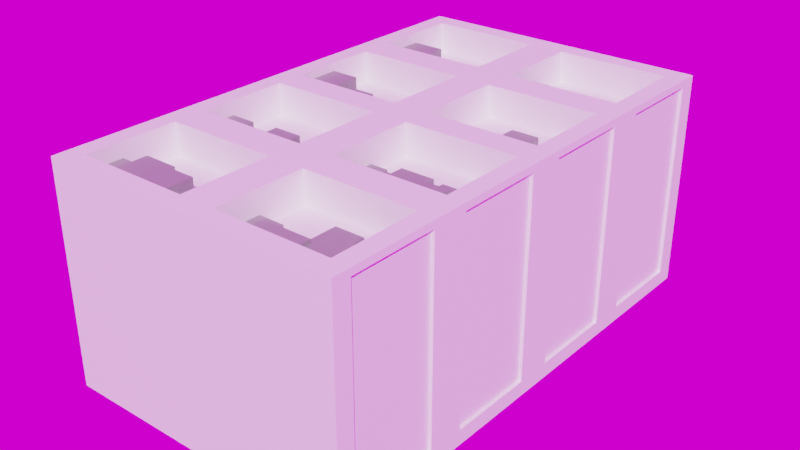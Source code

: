 # Source: Medical_Cabinet.blend  (saved by Blender 3.1.7; exported with 4.5.12 LTS)
import bpy
from mathutils import Matrix  # noqa: F401  (used for matrix-valued properties, if any)

bpy.ops.wm.read_factory_settings(use_empty=True)
scene = bpy.context.scene
scene.name = 'Scene'

# ---- collections
col_collection = bpy.data.collections.new('Collection'); scene.collection.children.link(col_collection)

# ---- images (referenced by path relative to the original .blend; pixels are not part of the script)
import os
ASSET_DIR = os.environ.get("B2B_ASSET_DIR", "")  # directory of the original .blend (textures are referenced by path, not embedded)
HERE = os.path.dirname(os.path.abspath(__file__))  # packed textures are extracted next to this script under _unpacked/

def load_image(name, relpath, width, height, colorspace="sRGB"):
    """Load a texture the original file referenced (path relative to the .blend, or extracted next to this script)."""
    p = next((c for c in (os.path.join(HERE, relpath), os.path.join(ASSET_DIR, relpath)) if relpath and os.path.exists(c)), "")
    if p:
        img = bpy.data.images.load(p, check_existing=True)
        img.name = name
    else:  # same state as the original file: an image datablock whose file is absent (Cycles renders it pink)
        img = bpy.data.images.new(name, width, height)
        img.source = "FILE"
        img.filepath = "//" + (relpath or name)
    img.colorspace_settings.name = colorspace
    return img
img_immenstadter_horn_4k_exr = load_image('immenstadter_horn_4k.exr', 'immenstadter_horn_4k.exr', 1024, 1024, 'Linear Rec.709')

# ---- materials (node trees are filled in below, after node groups)
mat_medical_cabinet_material = bpy.data.materials.new('Medical Cabinet Material')
mat_medical_cabinet_material.use_transparent_shadow = False
mat_medical_cabinet_stuff_material = bpy.data.materials.new('Medical Cabinet Stuff Material')
mat_medical_cabinet_stuff_material.use_transparent_shadow = False

# ---- material node trees
mat_medical_cabinet_material.use_nodes = True; mat_medical_cabinet_material.node_tree.nodes.clear()
_N = mat_medical_cabinet_material.node_tree.nodes; _L = mat_medical_cabinet_material.node_tree.links
n0 = _N.new('ShaderNodeOutputMaterial'); n0.name = 'Material Output'; n0.location = (432, 300)
n1 = _N.new('ShaderNodeTexVoronoi'); n1.name = 'Voronoi Texture'; n1.location = (-453, 238)
n1.inputs[2].default_value = 2.1
n2 = _N.new('ShaderNodeValToRGB'); n2.name = 'ColorRamp'; n2.location = (-178, 238)
while len(n2.color_ramp.elements) > 1: n2.color_ramp.elements.remove(n2.color_ramp.elements[-1])
n2.color_ramp.elements[0].position = 0.0; n2.color_ramp.elements[0].color = (0.5718, 0.5718, 0.5718, 1.0)
_e = n2.color_ramp.elements.new(1.0); _e.color = (1.0, 1.0, 1.0, 1.0)
n3 = _N.new('ShaderNodeBsdfPrincipled'); n3.name = 'Principled BSDF'; n3.location = (142, 300)
n3.distribution = 'GGX'
n3.subsurface_method = 'RANDOM_WALK_SKIN'
n3.inputs[0].default_value = (1.0, 1.0, 1.0, 1.0)
n3.inputs[3].default_value = 1.45
n3.inputs[27].default_value = (0.0, 0.0, 0.0, 1.0)
n3.inputs[28].default_value = 1.0
_L.new(n3.outputs[0], n0.inputs[0])
_L.new(n1.outputs[0], n2.inputs[0])
n0.is_active_output = True
mat_medical_cabinet_stuff_material.use_nodes = True; mat_medical_cabinet_stuff_material.node_tree.nodes.clear()
_N = mat_medical_cabinet_stuff_material.node_tree.nodes; _L = mat_medical_cabinet_stuff_material.node_tree.links
n0 = _N.new('ShaderNodeOutputMaterial'); n0.name = 'Material Output'; n0.location = (300, 300)
n1 = _N.new('ShaderNodeBsdfPrincipled'); n1.name = 'Principled BSDF'; n1.location = (10, 300)
n1.distribution = 'GGX'
n1.subsurface_method = 'RANDOM_WALK_SKIN'
n1.inputs[3].default_value = 1.45
n1.inputs[27].default_value = (0.0, 0.0, 0.0, 1.0)
n1.inputs[28].default_value = 1.0
n2 = _N.new('ShaderNodeObjectInfo'); n2.name = 'Object Info'; n2.location = (-510, 195)
n3 = _N.new('ShaderNodeValToRGB'); n3.name = 'ColorRamp'; n3.location = (-315, 251)
n3.color_ramp.interpolation = 'CONSTANT'
while len(n3.color_ramp.elements) > 1: n3.color_ramp.elements.remove(n3.color_ramp.elements[-1])
n3.color_ramp.elements[0].position = 0.0; n3.color_ramp.elements[0].color = (0.4336, 0.4336, 0.4336, 1.0)
_e = n3.color_ramp.elements.new(0.32); _e.color = (0.1478, 0.1478, 0.1478, 1.0)
_e = n3.color_ramp.elements.new(0.6691); _e.color = (0.3055, 0.3055, 0.3055, 1.0)
_L.new(n1.outputs[0], n0.inputs[0])
_L.new(n3.outputs[0], n1.inputs[0])
_L.new(n2.outputs[5], n3.inputs[0])
n0.is_active_output = True

# ---- world
world_world = bpy.data.worlds.new('World'); scene.world = world_world
world_world.use_nodes = True; world_world.node_tree.nodes.clear()
_N = world_world.node_tree.nodes; _L = world_world.node_tree.links
n0 = _N.new('ShaderNodeOutputWorld'); n0.name = 'World Output'; n0.location = (300, 300)
n1 = _N.new('ShaderNodeBackground'); n1.name = 'Background'; n1.location = (10, 300)
n2 = _N.new('ShaderNodeTexEnvironment'); n2.name = 'Environment Texture'; n2.location = (-378, 266)
n2.image = img_immenstadter_horn_4k_exr
_L.new(n1.outputs[0], n0.inputs[0])
_L.new(n2.outputs[0], n1.inputs[0])
n0.is_active_output = True
world_world.color = (0.05088, 0.05088, 0.05088)
world_world.use_sun_shadow = False
world_world.sun_shadow_jitter_overblur = 0.0

# ---- meshes
me_cube_001 = bpy.data.meshes.new('Cube.001')
me_cube_001.from_pydata([(-1.0, 0.825, 0.9474), (-1.0, 0.825, -0.5062), (0.0, 0.825, -0.5062), (0.0, 0.825, 0.9474), (-0.879, 0.6977, 0.9474), (-0.121, 0.6977, 0.9474), (-0.879, 0.6977, 0.7359), (-0.121, 0.6977, 0.7359), (-1.0, 4.141e-08, 0.9474), (-1.0, -2.213e-08, -0.5062), (0.0, 4.141e-08, 0.9474), (0.0, -2.213e-08, -0.5062), (-0.879, 4.141e-08, 0.9474), (-0.121, 4.141e-08, 0.9474), (-0.879, 3.093e-08, 0.7075), (-0.121, 3.093e-08, 0.7075), (-1.0, 0.1214, 0.901), (-1.0, 0.7036, 0.901), (-1.0, 0.7036, -0.4073), (-1.0, 0.1214, -0.4073), (-0.9799, 0.1214, 0.901), (-0.9799, 0.7036, 0.901), (-0.9799, 0.7036, -0.4073), (-0.9799, 0.1214, -0.4073), (-1.0, 0.09939, 0.9474), (-0.879, 0.09423, 0.9474), (-0.879, 0.09423, 0.7359), (-1.0, 0.09939, -0.5062), (0.0, 0.09939, 0.9474), (0.0, 0.09939, -0.5062), (-0.121, 0.09423, 0.9474), (-0.121, 0.09423, 0.7359), (-1.0, 0.211, 0.901), (-1.0, 0.211, -0.4073), (-0.9799, 0.211, 0.901), (-0.9799, 0.211, -0.4073), (-1.0, 1.65, 0.9474), (-1.0, 1.65, -0.5062), (0.0, 1.65, -0.5062), (0.0, 1.65, 0.9474), (-0.879, 1.523, 0.9474), (-0.121, 1.523, 0.9474), (-0.879, 1.523, 0.7359), (-0.121, 1.523, 0.7359), (-1.0, 0.825, 0.9474), (-1.0, 0.825, -0.5062), (0.0, 0.825, 0.9474), (0.0, 0.825, -0.5062), (-0.879, 0.825, 0.9474), (-0.121, 0.825, 0.9474), (-0.879, 0.825, 0.7075), (-0.121, 0.825, 0.7075), (-1.0, 0.9464, 0.901), (-1.0, 1.529, 0.901), (-1.0, 1.529, -0.4073), (-1.0, 0.9464, -0.4073), (-0.9799, 0.9464, 0.901), (-0.9799, 1.529, 0.901), (-0.9799, 1.529, -0.4073), (-0.9799, 0.9464, -0.4073), (-1.0, 0.9244, 0.9474), (-0.879, 0.9193, 0.9474), (-0.879, 0.9193, 0.7359), (-1.0, 0.9244, -0.5062), (0.0, 0.9244, 0.9474), (0.0, 0.9244, -0.5062), (-0.121, 0.9193, 0.9474), (-0.121, 0.9193, 0.7359), (-1.0, 1.036, 0.901), (-1.0, 1.036, -0.4073), (-0.9799, 1.036, 0.901), (-0.9799, 1.036, -0.4073), (1.0, 0.825, 0.9474), (1.0, 0.825, -0.5062), (0.879, 0.6977, 0.9474), (0.121, 0.6977, 0.9474), (0.879, 0.6977, 0.7359), (0.121, 0.6977, 0.7359), (1.0, 4.141e-08, 0.9474), (1.0, -2.213e-08, -0.5062), (0.879, 4.141e-08, 0.9474), (0.121, 4.141e-08, 0.9474), (0.879, 3.093e-08, 0.7075), (0.121, 3.093e-08, 0.7075), (1.0, 0.1214, 0.901), (1.0, 0.7036, 0.901), (1.0, 0.7036, -0.4073), (1.0, 0.1214, -0.4073), (0.9799, 0.1214, 0.901), (0.9799, 0.7036, 0.901), (0.9799, 0.7036, -0.4073), (0.9799, 0.1214, -0.4073), (1.0, 0.09939, 0.9474), (0.879, 0.09423, 0.9474), (0.879, 0.09423, 0.7359), (1.0, 0.09939, -0.5062), (0.121, 0.09423, 0.9474), (0.121, 0.09423, 0.7359), (1.0, 0.211, 0.901), (1.0, 0.211, -0.4073), (0.9799, 0.211, 0.901), (0.9799, 0.211, -0.4073), (1.0, 1.65, 0.9474), (1.0, 1.65, -0.5062), (0.879, 1.523, 0.9474), (0.121, 1.523, 0.9474), (0.879, 1.523, 0.7359), (0.121, 1.523, 0.7359), (1.0, 0.825, 0.9474), (1.0, 0.825, -0.5062), (0.879, 0.825, 0.9474), (0.121, 0.825, 0.9474), (0.879, 0.825, 0.7075), (0.121, 0.825, 0.7075), (1.0, 0.9464, 0.901), (1.0, 1.529, 0.901), (1.0, 1.529, -0.4073), (1.0, 0.9464, -0.4073), (0.9799, 0.9464, 0.901), (0.9799, 1.529, 0.901), (0.9799, 1.529, -0.4073), (0.9799, 0.9464, -0.4073), (1.0, 0.9244, 0.9474), (0.879, 0.9193, 0.9474), (0.879, 0.9193, 0.7359), (1.0, 0.9244, -0.5062), (0.121, 0.9193, 0.9474), (0.121, 0.9193, 0.7359), (1.0, 1.036, 0.901), (1.0, 1.036, -0.4073), (0.9799, 1.036, 0.901), (0.9799, 1.036, -0.4073), (-1.0, -0.825, 0.9474), (-1.0, -0.825, -0.5062), (0.0, -0.825, -0.5062), (0.0, -0.825, 0.9474), (-0.879, -0.6977, 0.9474), (-0.121, -0.6977, 0.9474), (-0.879, -0.6977, 0.7359), (-0.121, -0.6977, 0.7359), (-1.0, -0.1214, 0.901), (-1.0, -0.7036, 0.901), (-1.0, -0.7036, -0.4073), (-1.0, -0.1214, -0.4073), (-0.9799, -0.1214, 0.901), (-0.9799, -0.7036, 0.901), (-0.9799, -0.7036, -0.4073), (-0.9799, -0.1214, -0.4073), (-1.0, -0.09939, 0.9474), (-0.879, -0.09423, 0.9474), (-0.879, -0.09423, 0.7359), (-1.0, -0.09939, -0.5062), (0.0, -0.09939, 0.9474), (0.0, -0.09939, -0.5062), (-0.121, -0.09423, 0.9474), (-0.121, -0.09423, 0.7359), (-1.0, -0.211, 0.901), (-1.0, -0.211, -0.4073), (-0.9799, -0.211, 0.901), (-0.9799, -0.211, -0.4073), (-1.0, -1.65, 0.9474), (-1.0, -1.65, -0.5062), (0.0, -1.65, -0.5062), (0.0, -1.65, 0.9474), (-0.879, -1.523, 0.9474), (-0.121, -1.523, 0.9474), (-0.879, -1.523, 0.7359), (-0.121, -1.523, 0.7359), (-1.0, -0.825, 0.9474), (-1.0, -0.825, -0.5062), (0.0, -0.825, 0.9474), (0.0, -0.825, -0.5062), (-0.879, -0.825, 0.9474), (-0.121, -0.825, 0.9474), (-0.879, -0.825, 0.7075), (-0.121, -0.825, 0.7075), (-1.0, -0.9464, 0.901), (-1.0, -1.529, 0.901), (-1.0, -1.529, -0.4073), (-1.0, -0.9464, -0.4073), (-0.9799, -0.9464, 0.901), (-0.9799, -1.529, 0.901), (-0.9799, -1.529, -0.4073), (-0.9799, -0.9464, -0.4073), (-1.0, -0.9244, 0.9474), (-0.879, -0.9193, 0.9474), (-0.879, -0.9193, 0.7359), (-1.0, -0.9244, -0.5062), (0.0, -0.9244, 0.9474), (0.0, -0.9244, -0.5062), (-0.121, -0.9193, 0.9474), (-0.121, -0.9193, 0.7359), (-1.0, -1.036, 0.901), (-1.0, -1.036, -0.4073), (-0.9799, -1.036, 0.901), (-0.9799, -1.036, -0.4073), (1.0, -0.825, 0.9474), (1.0, -0.825, -0.5062), (0.879, -0.6977, 0.9474), (0.121, -0.6977, 0.9474), (0.879, -0.6977, 0.7359), (0.121, -0.6977, 0.7359), (1.0, -0.1214, 0.901), (1.0, -0.7036, 0.901), (1.0, -0.7036, -0.4073), (1.0, -0.1214, -0.4073), (0.9799, -0.1214, 0.901), (0.9799, -0.7036, 0.901), (0.9799, -0.7036, -0.4073), (0.9799, -0.1214, -0.4073), (1.0, -0.09939, 0.9474), (0.879, -0.09423, 0.9474), (0.879, -0.09423, 0.7359), (1.0, -0.09939, -0.5062), (0.121, -0.09423, 0.9474), (0.121, -0.09423, 0.7359), (1.0, -0.211, 0.901), (1.0, -0.211, -0.4073), (0.9799, -0.211, 0.901), (0.9799, -0.211, -0.4073), (1.0, -1.65, 0.9474), (1.0, -1.65, -0.5062), (0.879, -1.523, 0.9474), (0.121, -1.523, 0.9474), (0.879, -1.523, 0.7359), (0.121, -1.523, 0.7359), (1.0, -0.825, 0.9474), (1.0, -0.825, -0.5062), (0.879, -0.825, 0.9474), (0.121, -0.825, 0.9474), (0.879, -0.825, 0.7075), (0.121, -0.825, 0.7075), (1.0, -0.9464, 0.901), (1.0, -1.529, 0.901), (1.0, -1.529, -0.4073), (1.0, -0.9464, -0.4073), (0.9799, -0.9464, 0.901), (0.9799, -1.529, 0.901), (0.9799, -1.529, -0.4073), (0.9799, -0.9464, -0.4073), (1.0, -0.9244, 0.9474), (0.879, -0.9193, 0.9474), (0.879, -0.9193, 0.7359), (1.0, -0.9244, -0.5062), (0.121, -0.9193, 0.9474), (0.121, -0.9193, 0.7359), (1.0, -1.036, 0.901), (1.0, -1.036, -0.4073), (0.9799, -1.036, 0.901), (0.9799, -1.036, -0.4073)], [], [(24, 0, 17, 32), (2, 1, 0, 3), (27, 1, 2, 29), (30, 5, 7, 31), (3, 0, 4, 5), (28, 3, 5, 30), (31, 7, 6, 26), (5, 4, 6, 7), (24, 8, 12, 25), (32, 17, 21, 34), (27, 9, 19, 33), (0, 1, 18, 17), (9, 8, 16, 19), (34, 21, 22, 35), (19, 16, 20, 23), (17, 18, 22, 21), (33, 19, 23, 35), (18, 33, 35, 22), (20, 34, 35, 23), (1, 27, 33, 18), (16, 32, 34, 20), (0, 24, 25, 4), (4, 25, 26, 6), (10, 28, 30, 13), (26, 25, 30, 31), (9, 27, 29, 11), (8, 24, 32, 16), (14, 12, 13, 15), (25, 30, 13, 12), (60, 36, 53, 68), (38, 37, 36, 39), (63, 37, 38, 65), (66, 41, 43, 67), (39, 36, 40, 41), (64, 39, 41, 66), (67, 43, 42, 62), (41, 40, 42, 43), (60, 44, 48, 61), (68, 53, 57, 70), (63, 45, 55, 69), (36, 37, 54, 53), (45, 44, 52, 55), (70, 57, 58, 71), (55, 52, 56, 59), (53, 54, 58, 57), (69, 55, 59, 71), (54, 69, 71, 58), (56, 70, 71, 59), (37, 63, 69, 54), (52, 68, 70, 56), (36, 60, 61, 40), (40, 61, 62, 42), (46, 64, 66, 49), (62, 61, 66, 67), (45, 63, 65, 47), (44, 60, 68, 52), (50, 48, 49, 51), (61, 66, 49, 48), (92, 98, 85, 72), (2, 3, 72, 73), (95, 29, 2, 73), (96, 97, 77, 75), (3, 75, 74, 72), (28, 96, 75, 3), (97, 94, 76, 77), (75, 77, 76, 74), (92, 93, 80, 78), (98, 100, 89, 85), (95, 99, 87, 79), (72, 85, 86, 73), (79, 87, 84, 78), (100, 101, 90, 89), (87, 91, 88, 84), (85, 89, 90, 86), (99, 101, 91, 87), (86, 90, 101, 99), (88, 91, 101, 100), (73, 86, 99, 95), (84, 88, 100, 98), (72, 74, 93, 92), (74, 76, 94, 93), (10, 81, 96, 28), (94, 97, 96, 93), (79, 11, 29, 95), (78, 84, 98, 92), (82, 83, 81, 80), (93, 80, 81, 96), (122, 128, 115, 102), (38, 39, 102, 103), (125, 65, 38, 103), (126, 127, 107, 105), (39, 105, 104, 102), (64, 126, 105, 39), (127, 124, 106, 107), (105, 107, 106, 104), (122, 123, 110, 108), (128, 130, 119, 115), (125, 129, 117, 109), (102, 115, 116, 103), (109, 117, 114, 108), (130, 131, 120, 119), (117, 121, 118, 114), (115, 119, 120, 116), (129, 131, 121, 117), (116, 120, 131, 129), (118, 121, 131, 130), (103, 116, 129, 125), (114, 118, 130, 128), (102, 104, 123, 122), (104, 106, 124, 123), (46, 111, 126, 64), (124, 127, 126, 123), (109, 47, 65, 125), (108, 114, 128, 122), (112, 113, 111, 110), (123, 110, 111, 126), (148, 156, 141, 132), (134, 135, 132, 133), (151, 153, 134, 133), (154, 155, 139, 137), (135, 137, 136, 132), (152, 154, 137, 135), (155, 150, 138, 139), (137, 139, 138, 136), (148, 149, 12, 8), (156, 158, 145, 141), (151, 157, 143, 9), (132, 141, 142, 133), (9, 143, 140, 8), (158, 159, 146, 145), (143, 147, 144, 140), (141, 145, 146, 142), (157, 159, 147, 143), (142, 146, 159, 157), (144, 147, 159, 158), (133, 142, 157, 151), (140, 144, 158, 156), (132, 136, 149, 148), (136, 138, 150, 149), (10, 13, 154, 152), (150, 155, 154, 149), (9, 11, 153, 151), (8, 140, 156, 148), (149, 12, 13, 154), (184, 192, 177, 160), (162, 163, 160, 161), (187, 189, 162, 161), (190, 191, 167, 165), (163, 165, 164, 160), (188, 190, 165, 163), (191, 186, 166, 167), (165, 167, 166, 164), (184, 185, 172, 168), (192, 194, 181, 177), (187, 193, 179, 169), (160, 177, 178, 161), (169, 179, 176, 168), (194, 195, 182, 181), (179, 183, 180, 176), (177, 181, 182, 178), (193, 195, 183, 179), (178, 182, 195, 193), (180, 183, 195, 194), (161, 178, 193, 187), (176, 180, 194, 192), (160, 164, 185, 184), (164, 166, 186, 185), (170, 173, 190, 188), (186, 191, 190, 185), (169, 171, 189, 187), (168, 176, 192, 184), (174, 175, 173, 172), (185, 172, 173, 190), (210, 196, 203, 216), (134, 197, 196, 135), (213, 197, 134, 153), (214, 199, 201, 215), (135, 196, 198, 199), (152, 135, 199, 214), (215, 201, 200, 212), (199, 198, 200, 201), (210, 78, 80, 211), (216, 203, 207, 218), (213, 79, 205, 217), (196, 197, 204, 203), (79, 78, 202, 205), (218, 207, 208, 219), (205, 202, 206, 209), (203, 204, 208, 207), (217, 205, 209, 219), (204, 217, 219, 208), (206, 218, 219, 209), (197, 213, 217, 204), (202, 216, 218, 206), (196, 210, 211, 198), (198, 211, 212, 200), (10, 152, 214, 81), (212, 211, 214, 215), (79, 213, 153, 11), (78, 210, 216, 202), (211, 214, 81, 80), (240, 220, 233, 246), (162, 221, 220, 163), (243, 221, 162, 189), (244, 223, 225, 245), (163, 220, 222, 223), (188, 163, 223, 244), (245, 225, 224, 242), (223, 222, 224, 225), (240, 226, 228, 241), (246, 233, 237, 248), (243, 227, 235, 247), (220, 221, 234, 233), (227, 226, 232, 235), (248, 237, 238, 249), (235, 232, 236, 239), (233, 234, 238, 237), (247, 235, 239, 249), (234, 247, 249, 238), (236, 248, 249, 239), (221, 243, 247, 234), (232, 246, 248, 236), (220, 240, 241, 222), (222, 241, 242, 224), (170, 188, 244, 229), (242, 241, 244, 245), (227, 243, 189, 171), (226, 240, 246, 232), (230, 228, 229, 231), (241, 244, 229, 228)])
_uv = me_cube_001.uv_layers.new(name='UVMap')
_uv.uv.foreach_set('vector', [0.5051, 0.0, 0.625, 0.0, 0.625, 0.0, 0.5051, 0.0, 0.75, 0.5, 0.875, 0.5, 0.875, 0.75, 0.75, 0.75, 0.5051, 0.25, 0.625, 0.25, 0.625, 0.375, 0.5051, 0.375, 0.5051, 0.875, 0.625, 0.875, 0.625, 0.875, 0.5051, 0.875, 0.75, 0.75, 0.875, 0.75, 0.875, 0.75, 0.75, 0.75, 0.5051, 0.875, 0.625, 0.875, 0.625, 0.875, 0.5051, 0.875, 0.5051, 0.875, 0.625, 0.875, 0.625, 1.0, 0.5051, 1.0, 0.75, 0.75, 0.875, 0.75, 0.875, 0.75, 0.75, 0.75, 0.5051, 0.0, 0.5, 0.0, 0.5, 0.0, 0.5051, 0.0, 0.5051, 0.0, 0.625, 0.0, 0.625, 0.0, 0.5051, 0.0, 0.5051, 0.25, 0.5, 0.25, 0.5, 0.25, 0.5051, 0.25, 0.875, 0.75, 0.875, 0.5, 0.875, 0.5, 0.875, 0.75, 0.5, 0.25, 0.5, 0.0, 0.5, 0.0, 0.5, 0.25, 0.5051, 0.0, 0.625, 0.0, 0.625, 0.25, 0.5051, 0.25, 0.5, 0.25, 0.5, 0.0, 0.5, 0.0, 0.5, 0.25, 0.875, 0.75, 0.875, 0.5, 0.875, 0.5, 0.875, 0.75, 0.5051, 0.25, 0.5, 0.25, 0.5, 0.25, 0.5051, 0.25, 0.625, 0.25, 0.5051, 0.25, 0.5051, 0.25, 0.625, 0.25, 0.5, 0.0, 0.5051, 0.0, 0.5051, 0.25, 0.5, 0.25, 0.625, 0.25, 0.5051, 0.25, 0.5051, 0.25, 0.625, 0.25, 0.5, 0.0, 0.5051, 0.0, 0.5051, 0.0, 0.5, 0.0, 0.625, 0.0, 0.5051, 0.0, 0.5051, 0.0, 0.625, 0.0, 0.625, 0.0, 0.5051, 0.0, 0.5051, 0.0, 0.625, 0.0, 0.5, 0.875, 0.5051, 0.875, 0.5051, 0.875, 0.5, 0.875, 0.5051, 1.0, 0.0, 0.0, 0.5051, 0.875, 0.5051, 0.875, 0.5, 0.25, 0.5051, 0.25, 0.5051, 0.375, 0.5, 0.375, 0.5, 0.0, 0.5051, 0.0, 0.5051, 0.0, 0.5, 0.0, 0.5, 1.0, 0.5, 0.0, 0.5, 0.875, 0.5, 0.875, 0.0, 0.0, 0.0, 0.0, 0.0, 0.0, 0.0, 0.0, 0.5051, 0.0, 0.625, 0.0, 0.625, 0.0, 0.5051, 0.0, 0.75, 0.5, 0.875, 0.5, 0.875, 0.75, 0.75, 0.75, 0.5051, 0.25, 0.625, 0.25, 0.625, 0.375, 0.5051, 0.375, 0.5051, 0.875, 0.625, 0.875, 0.625, 0.875, 0.5051, 0.875, 0.75, 0.75, 0.875, 0.75, 0.875, 0.75, 0.75, 0.75, 0.5051, 0.875, 0.625, 0.875, 0.625, 0.875, 0.5051, 0.875, 0.5051, 0.875, 0.625, 0.875, 0.625, 1.0, 0.5051, 1.0, 0.75, 0.75, 0.875, 0.75, 0.875, 0.75, 0.75, 0.75, 0.5051, 0.0, 0.5, 0.0, 0.5, 0.0, 0.5051, 0.0, 0.5051, 0.0, 0.625, 0.0, 0.625, 0.0, 0.5051, 0.0, 0.5051, 0.25, 0.5, 0.25, 0.5, 0.25, 0.5051, 0.25, 0.875, 0.75, 0.875, 0.5, 0.875, 0.5, 0.875, 0.75, 0.5, 0.25, 0.5, 0.0, 0.5, 0.0, 0.5, 0.25, 0.5051, 0.0, 0.625, 0.0, 0.625, 0.25, 0.5051, 0.25, 0.5, 0.25, 0.5, 0.0, 0.5, 0.0, 0.5, 0.25, 0.875, 0.75, 0.875, 0.5, 0.875, 0.5, 0.875, 0.75, 0.5051, 0.25, 0.5, 0.25, 0.5, 0.25, 0.5051, 0.25, 0.625, 0.25, 0.5051, 0.25, 0.5051, 0.25, 0.625, 0.25, 0.5, 0.0, 0.5051, 0.0, 0.5051, 0.25, 0.5, 0.25, 0.625, 0.25, 0.5051, 0.25, 0.5051, 0.25, 0.625, 0.25, 0.5, 0.0, 0.5051, 0.0, 0.5051, 0.0, 0.5, 0.0, 0.625, 0.0, 0.5051, 0.0, 0.5051, 0.0, 0.625, 0.0, 0.625, 0.0, 0.5051, 0.0, 0.5051, 0.0, 0.625, 0.0, 0.5, 0.875, 0.5051, 0.875, 0.5051, 0.875, 0.5, 0.875, 0.5051, 1.0, 0.0, 0.0, 0.5051, 0.875, 0.5051, 0.875, 0.5, 0.25, 0.5051, 0.25, 0.5051, 0.375, 0.5, 0.375, 0.5, 0.0, 0.5051, 0.0, 0.5051, 0.0, 0.5, 0.0, 0.5, 1.0, 0.5, 0.0, 0.5, 0.875, 0.5, 0.875, 0.0, 0.0, 0.0, 0.0, 0.0, 0.0, 0.0, 0.0, 0.5051, 0.0, 0.5051, 0.0, 0.625, 0.0, 0.625, 0.0, 0.75, 0.5, 0.75, 0.75, 0.875, 0.75, 0.875, 0.5, 0.5051, 0.25, 0.5051, 0.375, 0.625, 0.375, 0.625, 0.25, 0.5051, 0.875, 0.5051, 0.875, 0.625, 0.875, 0.625, 0.875, 0.75, 0.75, 0.75, 0.75, 0.875, 0.75, 0.875, 0.75, 0.5051, 0.875, 0.5051, 0.875, 0.625, 0.875, 0.625, 0.875, 0.5051, 0.875, 0.5051, 1.0, 0.625, 1.0, 0.625, 0.875, 0.75, 0.75, 0.75, 0.75, 0.875, 0.75, 0.875, 0.75, 0.5051, 0.0, 0.5051, 0.0, 0.5, 0.0, 0.5, 0.0, 0.5051, 0.0, 0.5051, 0.0, 0.625, 0.0, 0.625, 0.0, 0.5051, 0.25, 0.5051, 0.25, 0.5, 0.25, 0.5, 0.25, 0.875, 0.75, 0.875, 0.75, 0.875, 0.5, 0.875, 0.5, 0.5, 0.25, 0.5, 0.25, 0.5, 0.0, 0.5, 0.0, 0.5051, 0.0, 0.5051, 0.25, 0.625, 0.25, 0.625, 0.0, 0.5, 0.25, 0.5, 0.25, 0.5, 0.0, 0.5, 0.0, 0.875, 0.75, 0.875, 0.75, 0.875, 0.5, 0.875, 0.5, 0.5051, 0.25, 0.5051, 0.25, 0.5, 0.25, 0.5, 0.25, 0.625, 0.25, 0.625, 0.25, 0.5051, 0.25, 0.5051, 0.25, 0.5, 0.0, 0.5, 0.25, 0.5051, 0.25, 0.5051, 0.0, 0.625, 0.25, 0.625, 0.25, 0.5051, 0.25, 0.5051, 0.25, 0.5, 0.0, 0.5, 0.0, 0.5051, 0.0, 0.5051, 0.0, 0.625, 0.0, 0.625, 0.0, 0.5051, 0.0, 0.5051, 0.0, 0.625, 0.0, 0.625, 0.0, 0.5051, 0.0, 0.5051, 0.0, 0.5, 0.875, 0.5, 0.875, 0.5051, 0.875, 0.5051, 0.875, 0.5051, 1.0, 0.5051, 0.875, 0.5051, 0.875, 0.0, 0.0, 0.5, 0.25, 0.5, 0.375, 0.5051, 0.375, 0.5051, 0.25, 0.5, 0.0, 0.5, 0.0, 0.5051, 0.0, 0.5051, 0.0, 0.5, 1.0, 0.5, 0.875, 0.5, 0.875, 0.5, 0.0, 0.0, 0.0, 0.0, 0.0, 0.0, 0.0, 0.0, 0.0, 0.5051, 0.0, 0.5051, 0.0, 0.625, 0.0, 0.625, 0.0, 0.75, 0.5, 0.75, 0.75, 0.875, 0.75, 0.875, 0.5, 0.5051, 0.25, 0.5051, 0.375, 0.625, 0.375, 0.625, 0.25, 0.5051, 0.875, 0.5051, 0.875, 0.625, 0.875, 0.625, 0.875, 0.75, 0.75, 0.75, 0.75, 0.875, 0.75, 0.875, 0.75, 0.5051, 0.875, 0.5051, 0.875, 0.625, 0.875, 0.625, 0.875, 0.5051, 0.875, 0.5051, 1.0, 0.625, 1.0, 0.625, 0.875, 0.75, 0.75, 0.75, 0.75, 0.875, 0.75, 0.875, 0.75, 0.5051, 0.0, 0.5051, 0.0, 0.5, 0.0, 0.5, 0.0, 0.5051, 0.0, 0.5051, 0.0, 0.625, 0.0, 0.625, 0.0, 0.5051, 0.25, 0.5051, 0.25, 0.5, 0.25, 0.5, 0.25, 0.875, 0.75, 0.875, 0.75, 0.875, 0.5, 0.875, 0.5, 0.5, 0.25, 0.5, 0.25, 0.5, 0.0, 0.5, 0.0, 0.5051, 0.0, 0.5051, 0.25, 0.625, 0.25, 0.625, 0.0, 0.5, 0.25, 0.5, 0.25, 0.5, 0.0, 0.5, 0.0, 0.875, 0.75, 0.875, 0.75, 0.875, 0.5, 0.875, 0.5, 0.5051, 0.25, 0.5051, 0.25, 0.5, 0.25, 0.5, 0.25, 0.625, 0.25, 0.625, 0.25, 0.5051, 0.25, 0.5051, 0.25, 0.5, 0.0, 0.5, 0.25, 0.5051, 0.25, 0.5051, 0.0, 0.625, 0.25, 0.625, 0.25, 0.5051, 0.25, 0.5051, 0.25, 0.5, 0.0, 0.5, 0.0, 0.5051, 0.0, 0.5051, 0.0, 0.625, 0.0, 0.625, 0.0, 0.5051, 0.0, 0.5051, 0.0, 0.625, 0.0, 0.625, 0.0, 0.5051, 0.0, 0.5051, 0.0, 0.5, 0.875, 0.5, 0.875, 0.5051, 0.875, 0.5051, 0.875, 0.5051, 1.0, 0.5051, 0.875, 0.5051, 0.875, 0.0, 0.0, 0.5, 0.25, 0.5, 0.375, 0.5051, 0.375, 0.5051, 0.25, 0.5, 0.0, 0.5, 0.0, 0.5051, 0.0, 0.5051, 0.0, 0.5, 1.0, 0.5, 0.875, 0.5, 0.875, 0.5, 0.0, 0.0, 0.0, 0.0, 0.0, 0.0, 0.0, 0.0, 0.0, 0.5051, 0.0, 0.5051, 0.0, 0.625, 0.0, 0.625, 0.0, 0.75, 0.5, 0.75, 0.75, 0.875, 0.75, 0.875, 0.5, 0.5051, 0.25, 0.5051, 0.375, 0.625, 0.375, 0.625, 0.25, 0.5051, 0.875, 0.5051, 0.875, 0.625, 0.875, 0.625, 0.875, 0.75, 0.75, 0.75, 0.75, 0.875, 0.75, 0.875, 0.75, 0.5051, 0.875, 0.5051, 0.875, 0.625, 0.875, 0.625, 0.875, 0.5051, 0.875, 0.5051, 1.0, 0.625, 1.0, 0.625, 0.875, 0.75, 0.75, 0.75, 0.75, 0.875, 0.75, 0.875, 0.75, 0.5051, 0.0, 0.5051, 0.0, 0.5, 0.0, 0.5, 0.0, 0.5051, 0.0, 0.5051, 0.0, 0.625, 0.0, 0.625, 0.0, 0.5051, 0.25, 0.5051, 0.25, 0.5, 0.25, 0.5, 0.25, 0.875, 0.75, 0.875, 0.75, 0.875, 0.5, 0.875, 0.5, 0.5, 0.25, 0.5, 0.25, 0.5, 0.0, 0.5, 0.0, 0.5051, 0.0, 0.5051, 0.25, 0.625, 0.25, 0.625, 0.0, 0.5, 0.25, 0.5, 0.25, 0.5, 0.0, 0.5, 0.0, 0.875, 0.75, 0.875, 0.75, 0.875, 0.5, 0.875, 0.5, 0.5051, 0.25, 0.5051, 0.25, 0.5, 0.25, 0.5, 0.25, 0.625, 0.25, 0.625, 0.25, 0.5051, 0.25, 0.5051, 0.25, 0.5, 0.0, 0.5, 0.25, 0.5051, 0.25, 0.5051, 0.0, 0.625, 0.25, 0.625, 0.25, 0.5051, 0.25, 0.5051, 0.25, 0.5, 0.0, 0.5, 0.0, 0.5051, 0.0, 0.5051, 0.0, 0.625, 0.0, 0.625, 0.0, 0.5051, 0.0, 0.5051, 0.0, 0.625, 0.0, 0.625, 0.0, 0.5051, 0.0, 0.5051, 0.0, 0.5, 0.875, 0.5, 0.875, 0.5051, 0.875, 0.5051, 0.875, 0.5051, 1.0, 0.5051, 0.875, 0.5051, 0.875, 0.0, 0.0, 0.5, 0.25, 0.5, 0.375, 0.5051, 0.375, 0.5051, 0.25, 0.5, 0.0, 0.5, 0.0, 0.5051, 0.0, 0.5051, 0.0, 0.0, 0.0, 0.0, 0.0, 0.0, 0.0, 0.0, 0.0, 0.5051, 0.0, 0.5051, 0.0, 0.625, 0.0, 0.625, 0.0, 0.75, 0.5, 0.75, 0.75, 0.875, 0.75, 0.875, 0.5, 0.5051, 0.25, 0.5051, 0.375, 0.625, 0.375, 0.625, 0.25, 0.5051, 0.875, 0.5051, 0.875, 0.625, 0.875, 0.625, 0.875, 0.75, 0.75, 0.75, 0.75, 0.875, 0.75, 0.875, 0.75, 0.5051, 0.875, 0.5051, 0.875, 0.625, 0.875, 0.625, 0.875, 0.5051, 0.875, 0.5051, 1.0, 0.625, 1.0, 0.625, 0.875, 0.75, 0.75, 0.75, 0.75, 0.875, 0.75, 0.875, 0.75, 0.5051, 0.0, 0.5051, 0.0, 0.5, 0.0, 0.5, 0.0, 0.5051, 0.0, 0.5051, 0.0, 0.625, 0.0, 0.625, 0.0, 0.5051, 0.25, 0.5051, 0.25, 0.5, 0.25, 0.5, 0.25, 0.875, 0.75, 0.875, 0.75, 0.875, 0.5, 0.875, 0.5, 0.5, 0.25, 0.5, 0.25, 0.5, 0.0, 0.5, 0.0, 0.5051, 0.0, 0.5051, 0.25, 0.625, 0.25, 0.625, 0.0, 0.5, 0.25, 0.5, 0.25, 0.5, 0.0, 0.5, 0.0, 0.875, 0.75, 0.875, 0.75, 0.875, 0.5, 0.875, 0.5, 0.5051, 0.25, 0.5051, 0.25, 0.5, 0.25, 0.5, 0.25, 0.625, 0.25, 0.625, 0.25, 0.5051, 0.25, 0.5051, 0.25, 0.5, 0.0, 0.5, 0.25, 0.5051, 0.25, 0.5051, 0.0, 0.625, 0.25, 0.625, 0.25, 0.5051, 0.25, 0.5051, 0.25, 0.5, 0.0, 0.5, 0.0, 0.5051, 0.0, 0.5051, 0.0, 0.625, 0.0, 0.625, 0.0, 0.5051, 0.0, 0.5051, 0.0, 0.625, 0.0, 0.625, 0.0, 0.5051, 0.0, 0.5051, 0.0, 0.5, 0.875, 0.5, 0.875, 0.5051, 0.875, 0.5051, 0.875, 0.5051, 1.0, 0.5051, 0.875, 0.5051, 0.875, 0.0, 0.0, 0.5, 0.25, 0.5, 0.375, 0.5051, 0.375, 0.5051, 0.25, 0.5, 0.0, 0.5, 0.0, 0.5051, 0.0, 0.5051, 0.0, 0.5, 1.0, 0.5, 0.875, 0.5, 0.875, 0.5, 0.0, 0.0, 0.0, 0.0, 0.0, 0.0, 0.0, 0.0, 0.0, 0.5051, 0.0, 0.625, 0.0, 0.625, 0.0, 0.5051, 0.0, 0.75, 0.5, 0.875, 0.5, 0.875, 0.75, 0.75, 0.75, 0.5051, 0.25, 0.625, 0.25, 0.625, 0.375, 0.5051, 0.375, 0.5051, 0.875, 0.625, 0.875, 0.625, 0.875, 0.5051, 0.875, 0.75, 0.75, 0.875, 0.75, 0.875, 0.75, 0.75, 0.75, 0.5051, 0.875, 0.625, 0.875, 0.625, 0.875, 0.5051, 0.875, 0.5051, 0.875, 0.625, 0.875, 0.625, 1.0, 0.5051, 1.0, 0.75, 0.75, 0.875, 0.75, 0.875, 0.75, 0.75, 0.75, 0.5051, 0.0, 0.5, 0.0, 0.5, 0.0, 0.5051, 0.0, 0.5051, 0.0, 0.625, 0.0, 0.625, 0.0, 0.5051, 0.0, 0.5051, 0.25, 0.5, 0.25, 0.5, 0.25, 0.5051, 0.25, 0.875, 0.75, 0.875, 0.5, 0.875, 0.5, 0.875, 0.75, 0.5, 0.25, 0.5, 0.0, 0.5, 0.0, 0.5, 0.25, 0.5051, 0.0, 0.625, 0.0, 0.625, 0.25, 0.5051, 0.25, 0.5, 0.25, 0.5, 0.0, 0.5, 0.0, 0.5, 0.25, 0.875, 0.75, 0.875, 0.5, 0.875, 0.5, 0.875, 0.75, 0.5051, 0.25, 0.5, 0.25, 0.5, 0.25, 0.5051, 0.25, 0.625, 0.25, 0.5051, 0.25, 0.5051, 0.25, 0.625, 0.25, 0.5, 0.0, 0.5051, 0.0, 0.5051, 0.25, 0.5, 0.25, 0.625, 0.25, 0.5051, 0.25, 0.5051, 0.25, 0.625, 0.25, 0.5, 0.0, 0.5051, 0.0, 0.5051, 0.0, 0.5, 0.0, 0.625, 0.0, 0.5051, 0.0, 0.5051, 0.0, 0.625, 0.0, 0.625, 0.0, 0.5051, 0.0, 0.5051, 0.0, 0.625, 0.0, 0.5, 0.875, 0.5051, 0.875, 0.5051, 0.875, 0.5, 0.875, 0.5051, 1.0, 0.0, 0.0, 0.5051, 0.875, 0.5051, 0.875, 0.5, 0.25, 0.5051, 0.25, 0.5051, 0.375, 0.5, 0.375, 0.5, 0.0, 0.5051, 0.0, 0.5051, 0.0, 0.5, 0.0, 0.0, 0.0, 0.0, 0.0, 0.0, 0.0, 0.0, 0.0, 0.5051, 0.0, 0.625, 0.0, 0.625, 0.0, 0.5051, 0.0, 0.75, 0.5, 0.875, 0.5, 0.875, 0.75, 0.75, 0.75, 0.5051, 0.25, 0.625, 0.25, 0.625, 0.375, 0.5051, 0.375, 0.5051, 0.875, 0.625, 0.875, 0.625, 0.875, 0.5051, 0.875, 0.75, 0.75, 0.875, 0.75, 0.875, 0.75, 0.75, 0.75, 0.5051, 0.875, 0.625, 0.875, 0.625, 0.875, 0.5051, 0.875, 0.5051, 0.875, 0.625, 0.875, 0.625, 1.0, 0.5051, 1.0, 0.75, 0.75, 0.875, 0.75, 0.875, 0.75, 0.75, 0.75, 0.5051, 0.0, 0.5, 0.0, 0.5, 0.0, 0.5051, 0.0, 0.5051, 0.0, 0.625, 0.0, 0.625, 0.0, 0.5051, 0.0, 0.5051, 0.25, 0.5, 0.25, 0.5, 0.25, 0.5051, 0.25, 0.875, 0.75, 0.875, 0.5, 0.875, 0.5, 0.875, 0.75, 0.5, 0.25, 0.5, 0.0, 0.5, 0.0, 0.5, 0.25, 0.5051, 0.0, 0.625, 0.0, 0.625, 0.25, 0.5051, 0.25, 0.5, 0.25, 0.5, 0.0, 0.5, 0.0, 0.5, 0.25, 0.875, 0.75, 0.875, 0.5, 0.875, 0.5, 0.875, 0.75, 0.5051, 0.25, 0.5, 0.25, 0.5, 0.25, 0.5051, 0.25, 0.625, 0.25, 0.5051, 0.25, 0.5051, 0.25, 0.625, 0.25, 0.5, 0.0, 0.5051, 0.0, 0.5051, 0.25, 0.5, 0.25, 0.625, 0.25, 0.5051, 0.25, 0.5051, 0.25, 0.625, 0.25, 0.5, 0.0, 0.5051, 0.0, 0.5051, 0.0, 0.5, 0.0, 0.625, 0.0, 0.5051, 0.0, 0.5051, 0.0, 0.625, 0.0, 0.625, 0.0, 0.5051, 0.0, 0.5051, 0.0, 0.625, 0.0, 0.5, 0.875, 0.5051, 0.875, 0.5051, 0.875, 0.5, 0.875, 0.5051, 1.0, 0.0, 0.0, 0.5051, 0.875, 0.5051, 0.875, 0.5, 0.25, 0.5051, 0.25, 0.5051, 0.375, 0.5, 0.375, 0.5, 0.0, 0.5051, 0.0, 0.5051, 0.0, 0.5, 0.0, 0.5, 1.0, 0.5, 0.0, 0.5, 0.875, 0.5, 0.875, 0.0, 0.0, 0.0, 0.0, 0.0, 0.0, 0.0, 0.0])
me_cube_001.materials.append(mat_medical_cabinet_material)
me_cube_001.use_remesh_fix_poles = True
me_cube_001.use_remesh_preserve_attributes = False
me_cube_001.update()
me_cube_051 = bpy.data.meshes.new('Cube.051')
me_cube_051.from_pydata([(0.2364, -1.615, 0.8476), (0.2364, -1.317, 0.8476), (0.2364, -1.615, 0.6198), (0.2364, -1.317, 0.6198), (0.5537, -1.615, 0.8476), (0.5537, -1.317, 0.8476), (0.5537, -1.615, 0.6198), (0.5537, -1.317, 0.6198), (-0.9154, 0.04433, 0.8937), (-0.9154, 0.3919, 0.8937), (-0.9154, 0.04433, 0.6659), (-0.9154, 0.3919, 0.6659), (-0.6876, 0.04433, 0.8937), (-0.6876, 0.3919, 0.8937), (-0.6876, 0.04433, 0.6659), (-0.6876, 0.3919, 0.6659), (-0.491, 0.07322, 0.7724), (-0.491, 0.4208, 0.7724), (-0.491, 0.07322, 0.5446), (-0.491, 0.4208, 0.5446), (-0.2632, 0.07322, 0.7724), (-0.2632, 0.4208, 0.7724), (-0.2632, 0.07322, 0.5446), (-0.2632, 0.4208, 0.5446), (-0.2661, -0.04072, 0.7779), (-0.2661, 0.3068, 0.7779), (-0.2661, -0.04072, 0.5501), (-0.2661, 0.3068, 0.5501), (-0.03829, -0.04072, 0.7779), (-0.03829, 0.3068, 0.7779), (-0.03829, -0.04072, 0.5501), (-0.03829, 0.3068, 0.5501), (0.06237, -0.0263, 0.8027), (0.06237, 0.3212, 0.8027), (0.06237, -0.0263, 0.575), (0.06237, 0.3212, 0.575), (0.2901, -0.0263, 0.8027), (0.2901, 0.3212, 0.8027), (0.2901, -0.0263, 0.575), (0.2901, 0.3212, 0.575), (0.6243, -0.04799, 0.8253), (0.6243, 0.2995, 0.8253), (0.6243, -0.04799, 0.5975), (0.6243, 0.2995, 0.5975), (0.852, -0.04799, 0.8253), (0.852, 0.2995, 0.8253), (0.852, -0.04799, 0.5975), (0.852, 0.2995, 0.5975), (0.2733, -0.02456, 0.7672), (0.2733, 0.2578, 0.7672), (0.2733, -0.02456, 0.5821), (0.2733, 0.2578, 0.5821), (0.4583, -0.02456, 0.7672), (0.4583, 0.2578, 0.7672), (0.4583, -0.02456, 0.5821), (0.4583, 0.2578, 0.5821), (0.4377, 0.02732, 0.7942), (0.4377, 0.5044, 0.7942), (0.4377, 0.02732, 0.6092), (0.4377, 0.5044, 0.6092), (0.6227, 0.02732, 0.7942), (0.6227, 0.5044, 0.7942), (0.6227, 0.02732, 0.6092), (0.6227, 0.5044, 0.6092), (-0.7195, 0.02575, 0.8497), (-0.7195, 0.3186, 0.8497), (-0.7195, 0.02575, 0.5824), (-0.7195, 0.3186, 0.5824), (-0.4836, 0.02575, 0.8497), (-0.4836, 0.3186, 0.8497), (-0.4836, 0.02575, 0.5824), (-0.4836, 0.3186, 0.5824), (-0.8819, 0.8808, 0.876), (-0.8819, 1.228, 0.876), (-0.8819, 0.8808, 0.6482), (-0.8819, 1.228, 0.6482), (-0.6541, 0.8808, 0.876), (-0.6541, 1.228, 0.876), (-0.6541, 0.8808, 0.6482), (-0.6541, 1.228, 0.6482), (-0.4402, 0.815, 0.7914), (-0.4402, 1.185, 0.7914), (-0.4402, 0.815, 0.5486), (-0.4402, 1.185, 0.5486), (-0.1974, 0.815, 0.7914), (-0.1974, 1.185, 0.7914), (-0.1974, 0.815, 0.5486), (-0.1974, 1.185, 0.5486), (-0.665, 0.7673, 0.7844), (-0.665, 1.115, 0.7844), (-0.665, 0.7673, 0.5566), (-0.665, 1.115, 0.5566), (-0.4372, 0.7673, 0.7844), (-0.4372, 1.115, 0.7844), (-0.4372, 0.7673, 0.5566), (-0.4372, 1.115, 0.5566), (-0.2323, 0.8317, 0.8322), (-0.2323, 1.125, 0.8322), (-0.2323, 0.8317, 0.5648), (-0.2323, 1.125, 0.5648), (0.003606, 0.8317, 0.8322), (0.003606, 1.125, 0.8322), (0.003606, 0.8317, 0.5648), (0.003606, 1.125, 0.5648), (0.1193, 0.8517, 0.8309), (0.1193, 1.199, 0.8309), (0.1193, 0.8517, 0.6031), (0.1193, 1.199, 0.6031), (0.2525, 0.8517, 0.8309), (0.2525, 1.199, 0.8309), (0.2525, 0.8517, 0.6031), (0.2525, 1.199, 0.6031), (0.3515, 0.8472, 0.8645), (0.3515, 1.108, 0.8645), (0.3515, 0.8472, 0.6936), (0.3515, 1.108, 0.6936), (0.5225, 0.8472, 0.8645), (0.5225, 1.108, 0.8645), (0.5225, 0.8472, 0.6936), (0.5225, 1.108, 0.6936), (0.2257, 0.8561, 0.8475), (0.2257, 1.147, 0.8475), (0.2257, 0.8561, 0.6198), (0.2257, 1.147, 0.6198), (0.359, 0.8561, 0.8475), (0.359, 1.147, 0.8475), (0.359, 0.8561, 0.6198), (0.359, 1.147, 0.6198), (0.5246, 0.843, 0.7954), (0.5246, 1.134, 0.7954), (0.5246, 0.843, 0.5676), (0.5246, 1.134, 0.5676), (0.6579, 0.843, 0.7954), (0.6579, 1.134, 0.7954), (0.6579, 0.843, 0.5676), (0.6579, 1.134, 0.5676), (0.6474, 0.8567, 0.7616), (0.6474, 1.118, 0.7616), (0.6474, 0.8567, 0.5907), (0.6474, 1.118, 0.5907), (0.8824, 0.8567, 0.7616), (0.8824, 1.118, 0.7616), (0.8824, 0.8567, 0.5907), (0.8824, 1.118, 0.5907), (0.009757, -0.7407, 0.791), (0.009757, -0.3932, 0.791), (0.009757, -0.7407, 0.5633), (0.009757, -0.3932, 0.5633), (0.2375, -0.7407, 0.791), (0.2375, -0.3932, 0.791), (0.2375, -0.7407, 0.5633), (0.2375, -0.3932, 0.5633), (0.2051, -0.8204, 0.8242), (0.2051, -0.4728, 0.8242), (0.2051, -0.8204, 0.5964), (0.2051, -0.4728, 0.5964), (0.4329, -0.8204, 0.8242), (0.4329, -0.4728, 0.8242), (0.4329, -0.8204, 0.5964), (0.4329, -0.4728, 0.5964), (0.3519, -0.8097, 0.8385), (0.3519, -0.4089, 0.8385), (0.3519, -0.8097, 0.6842), (0.3519, -0.4089, 0.6842), (0.5715, -0.8097, 0.8385), (0.5715, -0.4089, 0.8385), (0.5715, -0.8097, 0.6842), (0.5715, -0.4089, 0.6842), (0.5047, -0.7761, 0.8694), (0.5047, -0.5124, 0.8694), (0.5047, -0.7761, 0.7437), (0.5047, -0.5124, 0.7437), (0.7565, -0.7761, 0.8694), (0.7565, -0.5124, 0.8694), (0.7565, -0.7761, 0.7437), (0.7565, -0.5124, 0.7437), (0.67, -0.7818, 0.8577), (0.67, -0.4608, 0.8577), (0.67, -0.7818, 0.732), (0.67, -0.4608, 0.732), (0.9218, -0.7818, 0.8577), (0.9218, -0.4608, 0.8577), (0.9218, -0.7818, 0.732), (0.9218, -0.4608, 0.732), (-0.2651, -0.6968, 0.8539), (-0.2651, -0.4316, 0.8539), (-0.2651, -0.6968, 0.6801), (-0.2651, -0.4316, 0.6801), (-0.09124, -0.6968, 0.8539), (-0.09124, -0.4316, 0.8539), (-0.09124, -0.6968, 0.6801), (-0.09124, -0.4316, 0.6801), (-0.5688, -0.7837, 0.8402), (-0.5688, -0.4375, 0.8402), (-0.5688, -0.7837, 0.7069), (-0.5688, -0.4375, 0.7069), (-0.3792, -0.7837, 0.8402), (-0.3792, -0.4375, 0.8402), (-0.3792, -0.7837, 0.7069), (-0.3792, -0.4375, 0.7069), (-0.7534, -0.7238, 0.8237), (-0.7534, -0.5225, 0.8237), (-0.7534, -0.7238, 0.7278), (-0.7534, -0.5225, 0.7278), (-0.5612, -0.7238, 0.8237), (-0.5612, -0.5225, 0.8237), (-0.5612, -0.7238, 0.7278), (-0.5612, -0.5225, 0.7278), (-0.9025, -0.7281, 0.853), (-0.9025, -0.4832, 0.853), (-0.9025, -0.7281, 0.7571), (-0.9025, -0.4832, 0.7571), (-0.7103, -0.7281, 0.853), (-0.7103, -0.4832, 0.853), (-0.7103, -0.7281, 0.7571), (-0.7103, -0.4832, 0.7571), (-0.392, -0.7778, 0.828), (-0.392, -0.5126, 0.828), (-0.392, -0.7778, 0.6542), (-0.392, -0.5126, 0.6542), (-0.2182, -0.7778, 0.828), (-0.2182, -0.5126, 0.828), (-0.2182, -0.7778, 0.6542), (-0.2182, -0.5126, 0.6542), (0.06237, -1.583, 0.8027), (0.06237, -1.235, 0.8027), (0.06237, -1.583, 0.575), (0.06237, -1.235, 0.575), (0.2901, -1.583, 0.8027), (0.2901, -1.235, 0.8027), (0.2901, -1.583, 0.575), (0.2901, -1.235, 0.575), (-0.5407, -1.58, 0.8977), (-0.5407, -1.281, 0.8977), (-0.5407, -1.58, 0.6699), (-0.5407, -1.281, 0.6699), (-0.3129, -1.58, 0.8977), (-0.3129, -1.281, 0.8977), (-0.3129, -1.58, 0.6699), (-0.3129, -1.281, 0.6699), (-0.9062, -1.573, 0.8484), (-0.9062, -1.291, 0.8484), (-0.9062, -1.573, 0.6633), (-0.9062, -1.291, 0.6633), (-0.7212, -1.573, 0.8484), (-0.7212, -1.291, 0.8484), (-0.7212, -1.573, 0.6633), (-0.7212, -1.291, 0.6633), (0.5206, -1.588, 0.8218), (0.5206, -1.111, 0.8218), (0.5206, -1.588, 0.6367), (0.5206, -1.111, 0.6367), (0.7056, -1.588, 0.8218), (0.7056, -1.111, 0.8218), (0.7056, -1.588, 0.6367), (0.7056, -1.111, 0.6367), (0.6904, -1.576, 0.832), (0.6904, -1.206, 0.832), (0.6904, -1.576, 0.5892), (0.6904, -1.206, 0.5892), (0.9332, -1.576, 0.832), (0.9332, -1.206, 0.832), (0.9332, -1.576, 0.5892), (0.9332, -1.206, 0.5892), (-0.7571, -1.568, 0.8742), (-0.7571, -1.221, 0.8742), (-0.7571, -1.568, 0.6464), (-0.7571, -1.221, 0.6464), (-0.5293, -1.568, 0.8742), (-0.5293, -1.221, 0.8742), (-0.5293, -1.568, 0.6464), (-0.5293, -1.221, 0.6464), (-0.3154, -1.548, 0.8588), (-0.3154, -1.387, 0.8588), (-0.3154, -1.548, 0.7115), (-0.3154, -1.387, 0.7115), (-0.1075, -1.548, 0.8588), (-0.1075, -1.387, 0.8588), (-0.1075, -1.548, 0.7115), (-0.1075, -1.387, 0.7115)], [], [(0, 1, 3, 2), (2, 3, 7, 6), (6, 7, 5, 4), (4, 5, 1, 0), (2, 6, 4, 0), (7, 3, 1, 5), (8, 9, 11, 10), (10, 11, 15, 14), (14, 15, 13, 12), (12, 13, 9, 8), (10, 14, 12, 8), (15, 11, 9, 13), (16, 17, 19, 18), (18, 19, 23, 22), (22, 23, 21, 20), (20, 21, 17, 16), (18, 22, 20, 16), (23, 19, 17, 21), (24, 25, 27, 26), (26, 27, 31, 30), (30, 31, 29, 28), (28, 29, 25, 24), (26, 30, 28, 24), (31, 27, 25, 29), (32, 33, 35, 34), (34, 35, 39, 38), (38, 39, 37, 36), (36, 37, 33, 32), (34, 38, 36, 32), (39, 35, 33, 37), (40, 41, 43, 42), (42, 43, 47, 46), (46, 47, 45, 44), (44, 45, 41, 40), (42, 46, 44, 40), (47, 43, 41, 45), (48, 49, 51, 50), (50, 51, 55, 54), (54, 55, 53, 52), (52, 53, 49, 48), (50, 54, 52, 48), (55, 51, 49, 53), (56, 57, 59, 58), (58, 59, 63, 62), (62, 63, 61, 60), (60, 61, 57, 56), (58, 62, 60, 56), (63, 59, 57, 61), (64, 65, 67, 66), (66, 67, 71, 70), (70, 71, 69, 68), (68, 69, 65, 64), (66, 70, 68, 64), (71, 67, 65, 69), (72, 73, 75, 74), (74, 75, 79, 78), (78, 79, 77, 76), (76, 77, 73, 72), (74, 78, 76, 72), (79, 75, 73, 77), (80, 81, 83, 82), (82, 83, 87, 86), (86, 87, 85, 84), (84, 85, 81, 80), (82, 86, 84, 80), (87, 83, 81, 85), (88, 89, 91, 90), (90, 91, 95, 94), (94, 95, 93, 92), (92, 93, 89, 88), (90, 94, 92, 88), (95, 91, 89, 93), (96, 97, 99, 98), (98, 99, 103, 102), (102, 103, 101, 100), (100, 101, 97, 96), (98, 102, 100, 96), (103, 99, 97, 101), (104, 105, 107, 106), (106, 107, 111, 110), (110, 111, 109, 108), (108, 109, 105, 104), (106, 110, 108, 104), (111, 107, 105, 109), (112, 113, 115, 114), (114, 115, 119, 118), (118, 119, 117, 116), (116, 117, 113, 112), (114, 118, 116, 112), (119, 115, 113, 117), (120, 121, 123, 122), (122, 123, 127, 126), (126, 127, 125, 124), (124, 125, 121, 120), (122, 126, 124, 120), (127, 123, 121, 125), (128, 129, 131, 130), (130, 131, 135, 134), (134, 135, 133, 132), (132, 133, 129, 128), (130, 134, 132, 128), (135, 131, 129, 133), (136, 137, 139, 138), (138, 139, 143, 142), (142, 143, 141, 140), (140, 141, 137, 136), (138, 142, 140, 136), (143, 139, 137, 141), (144, 145, 147, 146), (146, 147, 151, 150), (150, 151, 149, 148), (148, 149, 145, 144), (146, 150, 148, 144), (151, 147, 145, 149), (152, 153, 155, 154), (154, 155, 159, 158), (158, 159, 157, 156), (156, 157, 153, 152), (154, 158, 156, 152), (159, 155, 153, 157), (160, 161, 163, 162), (162, 163, 167, 166), (166, 167, 165, 164), (164, 165, 161, 160), (162, 166, 164, 160), (167, 163, 161, 165), (168, 169, 171, 170), (170, 171, 175, 174), (174, 175, 173, 172), (172, 173, 169, 168), (170, 174, 172, 168), (175, 171, 169, 173), (176, 177, 179, 178), (178, 179, 183, 182), (182, 183, 181, 180), (180, 181, 177, 176), (178, 182, 180, 176), (183, 179, 177, 181), (184, 185, 187, 186), (186, 187, 191, 190), (190, 191, 189, 188), (188, 189, 185, 184), (186, 190, 188, 184), (191, 187, 185, 189), (192, 193, 195, 194), (194, 195, 199, 198), (198, 199, 197, 196), (196, 197, 193, 192), (194, 198, 196, 192), (199, 195, 193, 197), (200, 201, 203, 202), (202, 203, 207, 206), (206, 207, 205, 204), (204, 205, 201, 200), (202, 206, 204, 200), (207, 203, 201, 205), (208, 209, 211, 210), (210, 211, 215, 214), (214, 215, 213, 212), (212, 213, 209, 208), (210, 214, 212, 208), (215, 211, 209, 213), (216, 217, 219, 218), (218, 219, 223, 222), (222, 223, 221, 220), (220, 221, 217, 216), (218, 222, 220, 216), (223, 219, 217, 221), (224, 225, 227, 226), (226, 227, 231, 230), (230, 231, 229, 228), (228, 229, 225, 224), (226, 230, 228, 224), (231, 227, 225, 229), (232, 233, 235, 234), (234, 235, 239, 238), (238, 239, 237, 236), (236, 237, 233, 232), (234, 238, 236, 232), (239, 235, 233, 237), (240, 241, 243, 242), (242, 243, 247, 246), (246, 247, 245, 244), (244, 245, 241, 240), (242, 246, 244, 240), (247, 243, 241, 245), (248, 249, 251, 250), (250, 251, 255, 254), (254, 255, 253, 252), (252, 253, 249, 248), (250, 254, 252, 248), (255, 251, 249, 253), (256, 257, 259, 258), (258, 259, 263, 262), (262, 263, 261, 260), (260, 261, 257, 256), (258, 262, 260, 256), (263, 259, 257, 261), (264, 265, 267, 266), (266, 267, 271, 270), (270, 271, 269, 268), (268, 269, 265, 264), (266, 270, 268, 264), (271, 267, 265, 269), (272, 273, 275, 274), (274, 275, 279, 278), (278, 279, 277, 276), (276, 277, 273, 272), (274, 278, 276, 272), (279, 275, 273, 277)])
_uv = me_cube_051.uv_layers.new(name='UVMap')
_uv.uv.foreach_set('vector', [0.375, 0.0, 0.625, 0.0, 0.625, 0.25, 0.375, 0.25, 0.375, 0.25, 0.625, 0.25, 0.625, 0.5, 0.375, 0.5, 0.375, 0.5, 0.625, 0.5, 0.625, 0.75, 0.375, 0.75, 0.375, 0.75, 0.625, 0.75, 0.625, 1.0, 0.375, 1.0, 0.125, 0.5, 0.375, 0.5, 0.375, 0.75, 0.125, 0.75, 0.625, 0.5, 0.875, 0.5, 0.875, 0.75, 0.625, 0.75, 0.375, 0.0, 0.625, 0.0, 0.625, 0.25, 0.375, 0.25, 0.375, 0.25, 0.625, 0.25, 0.625, 0.5, 0.375, 0.5, 0.375, 0.5, 0.625, 0.5, 0.625, 0.75, 0.375, 0.75, 0.375, 0.75, 0.625, 0.75, 0.625, 1.0, 0.375, 1.0, 0.125, 0.5, 0.375, 0.5, 0.375, 0.75, 0.125, 0.75, 0.625, 0.5, 0.875, 0.5, 0.875, 0.75, 0.625, 0.75, 0.375, 0.0, 0.625, 0.0, 0.625, 0.25, 0.375, 0.25, 0.375, 0.25, 0.625, 0.25, 0.625, 0.5, 0.375, 0.5, 0.375, 0.5, 0.625, 0.5, 0.625, 0.75, 0.375, 0.75, 0.375, 0.75, 0.625, 0.75, 0.625, 1.0, 0.375, 1.0, 0.125, 0.5, 0.375, 0.5, 0.375, 0.75, 0.125, 0.75, 0.625, 0.5, 0.875, 0.5, 0.875, 0.75, 0.625, 0.75, 0.375, 0.0, 0.625, 0.0, 0.625, 0.25, 0.375, 0.25, 0.375, 0.25, 0.625, 0.25, 0.625, 0.5, 0.375, 0.5, 0.375, 0.5, 0.625, 0.5, 0.625, 0.75, 0.375, 0.75, 0.375, 0.75, 0.625, 0.75, 0.625, 1.0, 0.375, 1.0, 0.125, 0.5, 0.375, 0.5, 0.375, 0.75, 0.125, 0.75, 0.625, 0.5, 0.875, 0.5, 0.875, 0.75, 0.625, 0.75, 0.375, 0.0, 0.625, 0.0, 0.625, 0.25, 0.375, 0.25, 0.375, 0.25, 0.625, 0.25, 0.625, 0.5, 0.375, 0.5, 0.375, 0.5, 0.625, 0.5, 0.625, 0.75, 0.375, 0.75, 0.375, 0.75, 0.625, 0.75, 0.625, 1.0, 0.375, 1.0, 0.125, 0.5, 0.375, 0.5, 0.375, 0.75, 0.125, 0.75, 0.625, 0.5, 0.875, 0.5, 0.875, 0.75, 0.625, 0.75, 0.375, 0.0, 0.625, 0.0, 0.625, 0.25, 0.375, 0.25, 0.375, 0.25, 0.625, 0.25, 0.625, 0.5, 0.375, 0.5, 0.375, 0.5, 0.625, 0.5, 0.625, 0.75, 0.375, 0.75, 0.375, 0.75, 0.625, 0.75, 0.625, 1.0, 0.375, 1.0, 0.125, 0.5, 0.375, 0.5, 0.375, 0.75, 0.125, 0.75, 0.625, 0.5, 0.875, 0.5, 0.875, 0.75, 0.625, 0.75, 0.375, 0.0, 0.625, 0.0, 0.625, 0.25, 0.375, 0.25, 0.375, 0.25, 0.625, 0.25, 0.625, 0.5, 0.375, 0.5, 0.375, 0.5, 0.625, 0.5, 0.625, 0.75, 0.375, 0.75, 0.375, 0.75, 0.625, 0.75, 0.625, 1.0, 0.375, 1.0, 0.125, 0.5, 0.375, 0.5, 0.375, 0.75, 0.125, 0.75, 0.625, 0.5, 0.875, 0.5, 0.875, 0.75, 0.625, 0.75, 0.375, 0.0, 0.625, 0.0, 0.625, 0.25, 0.375, 0.25, 0.375, 0.25, 0.625, 0.25, 0.625, 0.5, 0.375, 0.5, 0.375, 0.5, 0.625, 0.5, 0.625, 0.75, 0.375, 0.75, 0.375, 0.75, 0.625, 0.75, 0.625, 1.0, 0.375, 1.0, 0.125, 0.5, 0.375, 0.5, 0.375, 0.75, 0.125, 0.75, 0.625, 0.5, 0.875, 0.5, 0.875, 0.75, 0.625, 0.75, 0.375, 0.0, 0.625, 0.0, 0.625, 0.25, 0.375, 0.25, 0.375, 0.25, 0.625, 0.25, 0.625, 0.5, 0.375, 0.5, 0.375, 0.5, 0.625, 0.5, 0.625, 0.75, 0.375, 0.75, 0.375, 0.75, 0.625, 0.75, 0.625, 1.0, 0.375, 1.0, 0.125, 0.5, 0.375, 0.5, 0.375, 0.75, 0.125, 0.75, 0.625, 0.5, 0.875, 0.5, 0.875, 0.75, 0.625, 0.75, 0.375, 0.0, 0.625, 0.0, 0.625, 0.25, 0.375, 0.25, 0.375, 0.25, 0.625, 0.25, 0.625, 0.5, 0.375, 0.5, 0.375, 0.5, 0.625, 0.5, 0.625, 0.75, 0.375, 0.75, 0.375, 0.75, 0.625, 0.75, 0.625, 1.0, 0.375, 1.0, 0.125, 0.5, 0.375, 0.5, 0.375, 0.75, 0.125, 0.75, 0.625, 0.5, 0.875, 0.5, 0.875, 0.75, 0.625, 0.75, 0.375, 0.0, 0.625, 0.0, 0.625, 0.25, 0.375, 0.25, 0.375, 0.25, 0.625, 0.25, 0.625, 0.5, 0.375, 0.5, 0.375, 0.5, 0.625, 0.5, 0.625, 0.75, 0.375, 0.75, 0.375, 0.75, 0.625, 0.75, 0.625, 1.0, 0.375, 1.0, 0.125, 0.5, 0.375, 0.5, 0.375, 0.75, 0.125, 0.75, 0.625, 0.5, 0.875, 0.5, 0.875, 0.75, 0.625, 0.75, 0.375, 0.0, 0.625, 0.0, 0.625, 0.25, 0.375, 0.25, 0.375, 0.25, 0.625, 0.25, 0.625, 0.5, 0.375, 0.5, 0.375, 0.5, 0.625, 0.5, 0.625, 0.75, 0.375, 0.75, 0.375, 0.75, 0.625, 0.75, 0.625, 1.0, 0.375, 1.0, 0.125, 0.5, 0.375, 0.5, 0.375, 0.75, 0.125, 0.75, 0.625, 0.5, 0.875, 0.5, 0.875, 0.75, 0.625, 0.75, 0.375, 0.0, 0.625, 0.0, 0.625, 0.25, 0.375, 0.25, 0.375, 0.25, 0.625, 0.25, 0.625, 0.5, 0.375, 0.5, 0.375, 0.5, 0.625, 0.5, 0.625, 0.75, 0.375, 0.75, 0.375, 0.75, 0.625, 0.75, 0.625, 1.0, 0.375, 1.0, 0.125, 0.5, 0.375, 0.5, 0.375, 0.75, 0.125, 0.75, 0.625, 0.5, 0.875, 0.5, 0.875, 0.75, 0.625, 0.75, 0.375, 0.0, 0.625, 0.0, 0.625, 0.25, 0.375, 0.25, 0.375, 0.25, 0.625, 0.25, 0.625, 0.5, 0.375, 0.5, 0.375, 0.5, 0.625, 0.5, 0.625, 0.75, 0.375, 0.75, 0.375, 0.75, 0.625, 0.75, 0.625, 1.0, 0.375, 1.0, 0.125, 0.5, 0.375, 0.5, 0.375, 0.75, 0.125, 0.75, 0.625, 0.5, 0.875, 0.5, 0.875, 0.75, 0.625, 0.75, 0.375, 0.0, 0.625, 0.0, 0.625, 0.25, 0.375, 0.25, 0.375, 0.25, 0.625, 0.25, 0.625, 0.5, 0.375, 0.5, 0.375, 0.5, 0.625, 0.5, 0.625, 0.75, 0.375, 0.75, 0.375, 0.75, 0.625, 0.75, 0.625, 1.0, 0.375, 1.0, 0.125, 0.5, 0.375, 0.5, 0.375, 0.75, 0.125, 0.75, 0.625, 0.5, 0.875, 0.5, 0.875, 0.75, 0.625, 0.75, 0.375, 0.0, 0.625, 0.0, 0.625, 0.25, 0.375, 0.25, 0.375, 0.25, 0.625, 0.25, 0.625, 0.5, 0.375, 0.5, 0.375, 0.5, 0.625, 0.5, 0.625, 0.75, 0.375, 0.75, 0.375, 0.75, 0.625, 0.75, 0.625, 1.0, 0.375, 1.0, 0.125, 0.5, 0.375, 0.5, 0.375, 0.75, 0.125, 0.75, 0.625, 0.5, 0.875, 0.5, 0.875, 0.75, 0.625, 0.75, 0.375, 0.0, 0.625, 0.0, 0.625, 0.25, 0.375, 0.25, 0.375, 0.25, 0.625, 0.25, 0.625, 0.5, 0.375, 0.5, 0.375, 0.5, 0.625, 0.5, 0.625, 0.75, 0.375, 0.75, 0.375, 0.75, 0.625, 0.75, 0.625, 1.0, 0.375, 1.0, 0.125, 0.5, 0.375, 0.5, 0.375, 0.75, 0.125, 0.75, 0.625, 0.5, 0.875, 0.5, 0.875, 0.75, 0.625, 0.75, 0.375, 0.0, 0.625, 0.0, 0.625, 0.25, 0.375, 0.25, 0.375, 0.25, 0.625, 0.25, 0.625, 0.5, 0.375, 0.5, 0.375, 0.5, 0.625, 0.5, 0.625, 0.75, 0.375, 0.75, 0.375, 0.75, 0.625, 0.75, 0.625, 1.0, 0.375, 1.0, 0.125, 0.5, 0.375, 0.5, 0.375, 0.75, 0.125, 0.75, 0.625, 0.5, 0.875, 0.5, 0.875, 0.75, 0.625, 0.75, 0.375, 0.0, 0.625, 0.0, 0.625, 0.25, 0.375, 0.25, 0.375, 0.25, 0.625, 0.25, 0.625, 0.5, 0.375, 0.5, 0.375, 0.5, 0.625, 0.5, 0.625, 0.75, 0.375, 0.75, 0.375, 0.75, 0.625, 0.75, 0.625, 1.0, 0.375, 1.0, 0.125, 0.5, 0.375, 0.5, 0.375, 0.75, 0.125, 0.75, 0.625, 0.5, 0.875, 0.5, 0.875, 0.75, 0.625, 0.75, 0.375, 0.0, 0.625, 0.0, 0.625, 0.25, 0.375, 0.25, 0.375, 0.25, 0.625, 0.25, 0.625, 0.5, 0.375, 0.5, 0.375, 0.5, 0.625, 0.5, 0.625, 0.75, 0.375, 0.75, 0.375, 0.75, 0.625, 0.75, 0.625, 1.0, 0.375, 1.0, 0.125, 0.5, 0.375, 0.5, 0.375, 0.75, 0.125, 0.75, 0.625, 0.5, 0.875, 0.5, 0.875, 0.75, 0.625, 0.75, 0.375, 0.0, 0.625, 0.0, 0.625, 0.25, 0.375, 0.25, 0.375, 0.25, 0.625, 0.25, 0.625, 0.5, 0.375, 0.5, 0.375, 0.5, 0.625, 0.5, 0.625, 0.75, 0.375, 0.75, 0.375, 0.75, 0.625, 0.75, 0.625, 1.0, 0.375, 1.0, 0.125, 0.5, 0.375, 0.5, 0.375, 0.75, 0.125, 0.75, 0.625, 0.5, 0.875, 0.5, 0.875, 0.75, 0.625, 0.75, 0.375, 0.0, 0.625, 0.0, 0.625, 0.25, 0.375, 0.25, 0.375, 0.25, 0.625, 0.25, 0.625, 0.5, 0.375, 0.5, 0.375, 0.5, 0.625, 0.5, 0.625, 0.75, 0.375, 0.75, 0.375, 0.75, 0.625, 0.75, 0.625, 1.0, 0.375, 1.0, 0.125, 0.5, 0.375, 0.5, 0.375, 0.75, 0.125, 0.75, 0.625, 0.5, 0.875, 0.5, 0.875, 0.75, 0.625, 0.75, 0.375, 0.0, 0.625, 0.0, 0.625, 0.25, 0.375, 0.25, 0.375, 0.25, 0.625, 0.25, 0.625, 0.5, 0.375, 0.5, 0.375, 0.5, 0.625, 0.5, 0.625, 0.75, 0.375, 0.75, 0.375, 0.75, 0.625, 0.75, 0.625, 1.0, 0.375, 1.0, 0.125, 0.5, 0.375, 0.5, 0.375, 0.75, 0.125, 0.75, 0.625, 0.5, 0.875, 0.5, 0.875, 0.75, 0.625, 0.75, 0.375, 0.0, 0.625, 0.0, 0.625, 0.25, 0.375, 0.25, 0.375, 0.25, 0.625, 0.25, 0.625, 0.5, 0.375, 0.5, 0.375, 0.5, 0.625, 0.5, 0.625, 0.75, 0.375, 0.75, 0.375, 0.75, 0.625, 0.75, 0.625, 1.0, 0.375, 1.0, 0.125, 0.5, 0.375, 0.5, 0.375, 0.75, 0.125, 0.75, 0.625, 0.5, 0.875, 0.5, 0.875, 0.75, 0.625, 0.75, 0.375, 0.0, 0.625, 0.0, 0.625, 0.25, 0.375, 0.25, 0.375, 0.25, 0.625, 0.25, 0.625, 0.5, 0.375, 0.5, 0.375, 0.5, 0.625, 0.5, 0.625, 0.75, 0.375, 0.75, 0.375, 0.75, 0.625, 0.75, 0.625, 1.0, 0.375, 1.0, 0.125, 0.5, 0.375, 0.5, 0.375, 0.75, 0.125, 0.75, 0.625, 0.5, 0.875, 0.5, 0.875, 0.75, 0.625, 0.75, 0.375, 0.0, 0.625, 0.0, 0.625, 0.25, 0.375, 0.25, 0.375, 0.25, 0.625, 0.25, 0.625, 0.5, 0.375, 0.5, 0.375, 0.5, 0.625, 0.5, 0.625, 0.75, 0.375, 0.75, 0.375, 0.75, 0.625, 0.75, 0.625, 1.0, 0.375, 1.0, 0.125, 0.5, 0.375, 0.5, 0.375, 0.75, 0.125, 0.75, 0.625, 0.5, 0.875, 0.5, 0.875, 0.75, 0.625, 0.75, 0.375, 0.0, 0.625, 0.0, 0.625, 0.25, 0.375, 0.25, 0.375, 0.25, 0.625, 0.25, 0.625, 0.5, 0.375, 0.5, 0.375, 0.5, 0.625, 0.5, 0.625, 0.75, 0.375, 0.75, 0.375, 0.75, 0.625, 0.75, 0.625, 1.0, 0.375, 1.0, 0.125, 0.5, 0.375, 0.5, 0.375, 0.75, 0.125, 0.75, 0.625, 0.5, 0.875, 0.5, 0.875, 0.75, 0.625, 0.75, 0.375, 0.0, 0.625, 0.0, 0.625, 0.25, 0.375, 0.25, 0.375, 0.25, 0.625, 0.25, 0.625, 0.5, 0.375, 0.5, 0.375, 0.5, 0.625, 0.5, 0.625, 0.75, 0.375, 0.75, 0.375, 0.75, 0.625, 0.75, 0.625, 1.0, 0.375, 1.0, 0.125, 0.5, 0.375, 0.5, 0.375, 0.75, 0.125, 0.75, 0.625, 0.5, 0.875, 0.5, 0.875, 0.75, 0.625, 0.75, 0.375, 0.0, 0.625, 0.0, 0.625, 0.25, 0.375, 0.25, 0.375, 0.25, 0.625, 0.25, 0.625, 0.5, 0.375, 0.5, 0.375, 0.5, 0.625, 0.5, 0.625, 0.75, 0.375, 0.75, 0.375, 0.75, 0.625, 0.75, 0.625, 1.0, 0.375, 1.0, 0.125, 0.5, 0.375, 0.5, 0.375, 0.75, 0.125, 0.75, 0.625, 0.5, 0.875, 0.5, 0.875, 0.75, 0.625, 0.75, 0.375, 0.0, 0.625, 0.0, 0.625, 0.25, 0.375, 0.25, 0.375, 0.25, 0.625, 0.25, 0.625, 0.5, 0.375, 0.5, 0.375, 0.5, 0.625, 0.5, 0.625, 0.75, 0.375, 0.75, 0.375, 0.75, 0.625, 0.75, 0.625, 1.0, 0.375, 1.0, 0.125, 0.5, 0.375, 0.5, 0.375, 0.75, 0.125, 0.75, 0.625, 0.5, 0.875, 0.5, 0.875, 0.75, 0.625, 0.75, 0.375, 0.0, 0.625, 0.0, 0.625, 0.25, 0.375, 0.25, 0.375, 0.25, 0.625, 0.25, 0.625, 0.5, 0.375, 0.5, 0.375, 0.5, 0.625, 0.5, 0.625, 0.75, 0.375, 0.75, 0.375, 0.75, 0.625, 0.75, 0.625, 1.0, 0.375, 1.0, 0.125, 0.5, 0.375, 0.5, 0.375, 0.75, 0.125, 0.75, 0.625, 0.5, 0.875, 0.5, 0.875, 0.75, 0.625, 0.75, 0.375, 0.0, 0.625, 0.0, 0.625, 0.25, 0.375, 0.25, 0.375, 0.25, 0.625, 0.25, 0.625, 0.5, 0.375, 0.5, 0.375, 0.5, 0.625, 0.5, 0.625, 0.75, 0.375, 0.75, 0.375, 0.75, 0.625, 0.75, 0.625, 1.0, 0.375, 1.0, 0.125, 0.5, 0.375, 0.5, 0.375, 0.75, 0.125, 0.75, 0.625, 0.5, 0.875, 0.5, 0.875, 0.75, 0.625, 0.75, 0.375, 0.0, 0.625, 0.0, 0.625, 0.25, 0.375, 0.25, 0.375, 0.25, 0.625, 0.25, 0.625, 0.5, 0.375, 0.5, 0.375, 0.5, 0.625, 0.5, 0.625, 0.75, 0.375, 0.75, 0.375, 0.75, 0.625, 0.75, 0.625, 1.0, 0.375, 1.0, 0.125, 0.5, 0.375, 0.5, 0.375, 0.75, 0.125, 0.75, 0.625, 0.5, 0.875, 0.5, 0.875, 0.75, 0.625, 0.75, 0.375, 0.0, 0.625, 0.0, 0.625, 0.25, 0.375, 0.25, 0.375, 0.25, 0.625, 0.25, 0.625, 0.5, 0.375, 0.5, 0.375, 0.5, 0.625, 0.5, 0.625, 0.75, 0.375, 0.75, 0.375, 0.75, 0.625, 0.75, 0.625, 1.0, 0.375, 1.0, 0.125, 0.5, 0.375, 0.5, 0.375, 0.75, 0.125, 0.75, 0.625, 0.5, 0.875, 0.5, 0.875, 0.75, 0.625, 0.75, 0.375, 0.0, 0.625, 0.0, 0.625, 0.25, 0.375, 0.25, 0.375, 0.25, 0.625, 0.25, 0.625, 0.5, 0.375, 0.5, 0.375, 0.5, 0.625, 0.5, 0.625, 0.75, 0.375, 0.75, 0.375, 0.75, 0.625, 0.75, 0.625, 1.0, 0.375, 1.0, 0.125, 0.5, 0.375, 0.5, 0.375, 0.75, 0.125, 0.75, 0.625, 0.5, 0.875, 0.5, 0.875, 0.75, 0.625, 0.75])
me_cube_051.materials.append(mat_medical_cabinet_stuff_material)
me_cube_051.use_remesh_fix_poles = True
me_cube_051.use_remesh_preserve_attributes = False
me_cube_051.update()

# ---- objects
ob_cabinet = bpy.data.objects.new('Cabinet', me_cube_001)
ob_cabinet_insides = bpy.data.objects.new('Cabinet Insides', me_cube_051)

# ---- transforms, parenting, visibility, modifiers, constraints
ob_cabinet.location = (0.0, 0.0, 0.0)
ob_cabinet_insides.parent = ob_cabinet
ob_cabinet_insides.location = (0.0, 0.0, 0.0)

# ---- collection membership
col_collection.objects.link(ob_cabinet)
col_collection.objects.link(ob_cabinet_insides)

# ---- scene / render settings (as saved in the file)
scene.frame_start = 1; scene.frame_end = 250; scene.frame_set(1)
scene.render.engine = 'BLENDER_EEVEE_NEXT'
scene.cycles.sampling_pattern = 'TABULATED_SOBOL'
scene.cycles.use_light_tree = False
scene.view_settings.view_transform = 'Filmic'
bpy.context.view_layer.update()

# ---- added for rendering (the .blend has no active camera and no usable light): camera, sun
cam_auto = bpy.data.cameras.new('AutoCamera')
cam_auto.lens = 50.0
cam_auto.sensor_width = 36.0
cam_auto.clip_end = 1000.0
ob_auto_camera = bpy.data.objects.new('AutoCamera', cam_auto)
scene.collection.objects.link(ob_auto_camera)
ob_auto_camera.location = (3.81524, -4.57829, 3.27276)
ob_auto_camera.rotation_euler = (1.09748, -7.21219e-08, 0.694738)
scene.camera = ob_auto_camera
light_auto_sun = bpy.data.lights.new('AutoSun', 'SUN')
light_auto_sun.energy = 3.0
light_auto_sun.angle = 0.0523599
ob_auto_sun = bpy.data.objects.new('AutoSun', light_auto_sun)
scene.collection.objects.link(ob_auto_sun)
ob_auto_sun.rotation_euler = (0.872665, 0.174533, 0.523599)
bpy.context.view_layer.update()
